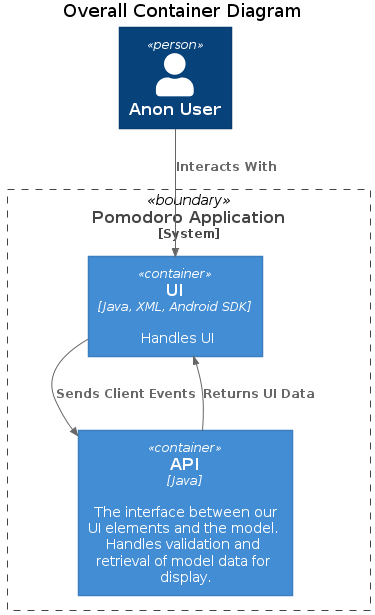

The diagram above was rendered by PlantUML. Its source (embedded in the PNG):
@startuml
title Overall Container Diagram
!include https://raw.githubusercontent.com/plantuml-stdlib/C4-PlantUML/master/C4_Container.puml

Person(user, "Anon User")
System_Boundary(c1, "Pomodoro Application") {
        Container(view, "UI", "Java, XML, Android SDK", "Handles UI")
        Container(api, "API", "Java", "The interface between our UI elements and the model. Handles validation and retrieval of model data for display.")
}

Rel(user, view, "Interacts With")
Rel(view, api, "Sends Client Events")
Rel(api, view, "Returns UI Data")
@enduml